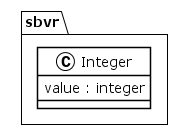

The diagram above was rendered by PlantUML. Its source (embedded in the PNG):
@startuml
!theme plain
package sbvr {
class Integer {
	 value : integer
}
}
@enduml